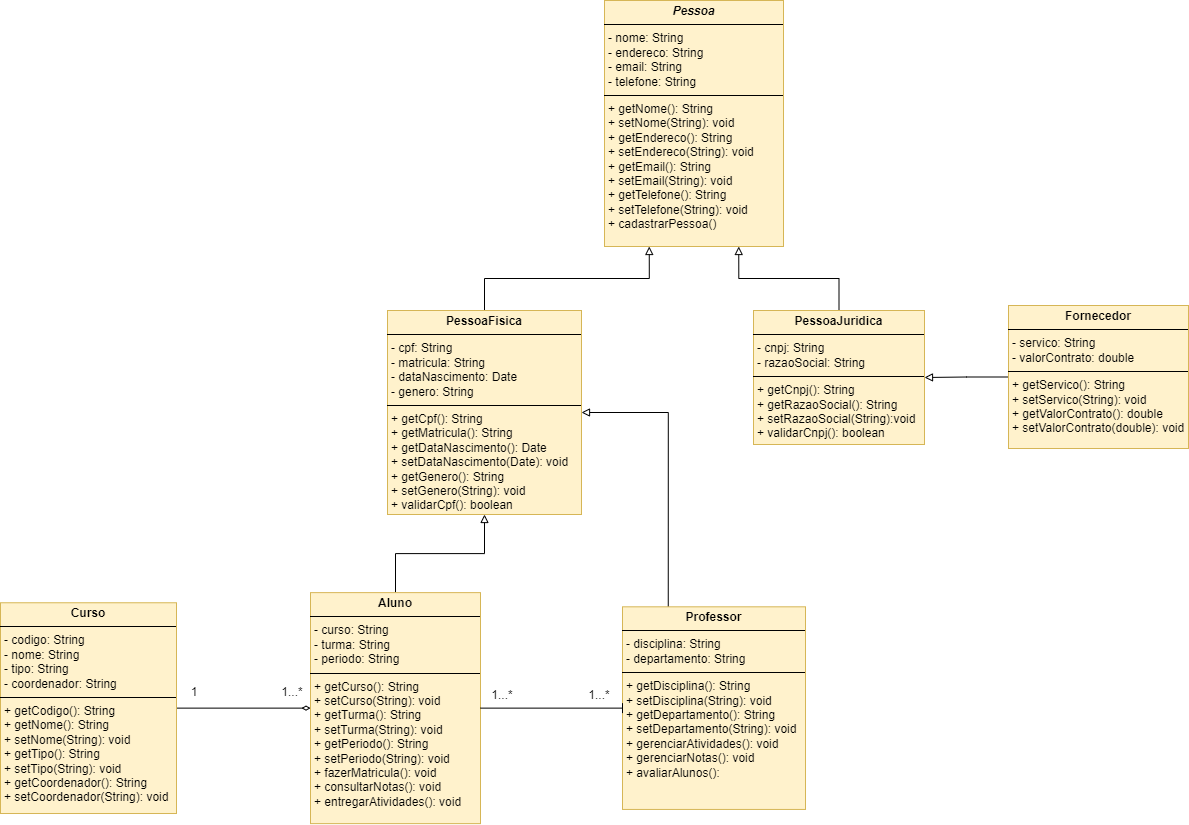

The diagram above was exported from draw.io. Its source (the exported page's mxGraphModel, read from the mxfile embedded in the PNG):
<mxGraphModel dx="2415" dy="1257" grid="0" gridSize="10" guides="1" tooltips="1" connect="1" arrows="1" fold="1" page="0" pageScale="1" pageWidth="850" pageHeight="1100" math="0" shadow="0">
  <root>
    <mxCell id="0" />
    <mxCell id="1" parent="0" />
    <mxCell id="54YzFjgiFt7N01SMOoel-1" value="&lt;p style=&quot;margin:0px;margin-top:4px;text-align:center;&quot;&gt;&lt;b&gt;&lt;i&gt;Pessoa&lt;/i&gt;&lt;/b&gt;&lt;/p&gt;&lt;hr size=&quot;1&quot; style=&quot;border-style:solid;&quot;&gt;&lt;p style=&quot;margin:0px;margin-left:4px;&quot;&gt;&lt;span style=&quot;background-color: initial;&quot;&gt;- nome: String&lt;/span&gt;&lt;br&gt;&lt;/p&gt;&lt;p style=&quot;margin:0px;margin-left:4px;&quot;&gt;- endereco: String&lt;/p&gt;&lt;p style=&quot;margin:0px;margin-left:4px;&quot;&gt;- email: String&lt;/p&gt;&lt;p style=&quot;margin:0px;margin-left:4px;&quot;&gt;- telefone: String&lt;/p&gt;&lt;hr size=&quot;1&quot; style=&quot;border-style:solid;&quot;&gt;&lt;p style=&quot;margin: 0px 0px 0px 4px;&quot;&gt;+ getNome(): String&lt;/p&gt;&lt;p style=&quot;margin: 0px 0px 0px 4px;&quot;&gt;+ setNome(String): void&lt;/p&gt;&lt;p style=&quot;margin: 0px 0px 0px 4px;&quot;&gt;+ getEndereco(): String&lt;/p&gt;&lt;p style=&quot;margin: 0px 0px 0px 4px;&quot;&gt;+ setEndereco(String): void&lt;/p&gt;&lt;p style=&quot;margin: 0px 0px 0px 4px;&quot;&gt;+ getEmail(): String&lt;/p&gt;&lt;p style=&quot;margin: 0px 0px 0px 4px;&quot;&gt;+ setEmail(String): void&lt;/p&gt;&lt;p style=&quot;margin: 0px 0px 0px 4px;&quot;&gt;+ getTelefone(): String&lt;/p&gt;&lt;p style=&quot;margin: 0px 0px 0px 4px;&quot;&gt;+ setTelefone(String): void&lt;/p&gt;&lt;p style=&quot;margin:0px;margin-left:4px;&quot;&gt;+ cadastrarPessoa()&lt;/p&gt;&lt;p style=&quot;margin:0px;margin-left:4px;&quot;&gt;&lt;br&gt;&lt;/p&gt;" style="verticalAlign=top;align=left;overflow=fill;html=1;whiteSpace=wrap;labelBackgroundColor=none;rounded=0;fillColor=#fff2cc;strokeColor=#d6b656;" parent="1" vertex="1">
      <mxGeometry x="94" y="-271" width="179" height="246" as="geometry" />
    </mxCell>
    <mxCell id="_fGmAXwz9vdeI0SVVkY0-8" style="edgeStyle=orthogonalEdgeStyle;rounded=0;orthogonalLoop=1;jettySize=auto;html=1;exitX=0.5;exitY=0;exitDx=0;exitDy=0;entryX=0.25;entryY=1;entryDx=0;entryDy=0;endArrow=block;endFill=0;labelBackgroundColor=none;fontColor=default;" parent="1" source="54YzFjgiFt7N01SMOoel-3" target="54YzFjgiFt7N01SMOoel-1" edge="1">
      <mxGeometry relative="1" as="geometry" />
    </mxCell>
    <mxCell id="54YzFjgiFt7N01SMOoel-3" value="&lt;p style=&quot;margin:0px;margin-top:4px;text-align:center;&quot;&gt;&lt;b&gt;PessoaFisica&lt;/b&gt;&lt;/p&gt;&lt;hr size=&quot;1&quot; style=&quot;border-style:solid;&quot;&gt;&lt;p style=&quot;margin:0px;margin-left:4px;&quot;&gt;- cpf: String&lt;/p&gt;&lt;p style=&quot;margin:0px;margin-left:4px;&quot;&gt;- matricula: String&lt;/p&gt;&lt;p style=&quot;margin:0px;margin-left:4px;&quot;&gt;- dataNascimento: Date&lt;/p&gt;&lt;p style=&quot;margin:0px;margin-left:4px;&quot;&gt;- genero: String&lt;/p&gt;&lt;hr size=&quot;1&quot; style=&quot;border-style:solid;&quot;&gt;&lt;p style=&quot;margin:0px;margin-left:4px;&quot;&gt;+ getCpf(): String&lt;/p&gt;&lt;p style=&quot;margin:0px;margin-left:4px;&quot;&gt;+ getMatricula(): String&lt;/p&gt;&lt;p style=&quot;margin:0px;margin-left:4px;&quot;&gt;+ getDataNascimento(): Date&lt;/p&gt;&lt;p style=&quot;margin:0px;margin-left:4px;&quot;&gt;+ setDataNascimento(Date): void&lt;/p&gt;&lt;p style=&quot;margin:0px;margin-left:4px;&quot;&gt;+ getGenero(): String&lt;/p&gt;&lt;p style=&quot;margin:0px;margin-left:4px;&quot;&gt;+ setGenero(String): void&lt;/p&gt;&lt;p style=&quot;margin:0px;margin-left:4px;&quot;&gt;+ validarCpf(): boolean&lt;/p&gt;" style="verticalAlign=top;align=left;overflow=fill;html=1;whiteSpace=wrap;labelBackgroundColor=none;rounded=0;fillColor=#fff2cc;strokeColor=#d6b656;" parent="1" vertex="1">
      <mxGeometry x="-123" y="39" width="194" height="204" as="geometry" />
    </mxCell>
    <mxCell id="_fGmAXwz9vdeI0SVVkY0-9" style="edgeStyle=orthogonalEdgeStyle;rounded=0;orthogonalLoop=1;jettySize=auto;html=1;exitX=0.5;exitY=0;exitDx=0;exitDy=0;entryX=0.75;entryY=1;entryDx=0;entryDy=0;endArrow=block;endFill=0;labelBackgroundColor=none;fontColor=default;" parent="1" source="54YzFjgiFt7N01SMOoel-5" target="54YzFjgiFt7N01SMOoel-1" edge="1">
      <mxGeometry relative="1" as="geometry" />
    </mxCell>
    <mxCell id="54YzFjgiFt7N01SMOoel-5" value="&lt;p style=&quot;margin:0px;margin-top:4px;text-align:center;&quot;&gt;&lt;b&gt;PessoaJuridica&lt;/b&gt;&lt;/p&gt;&lt;hr size=&quot;1&quot; style=&quot;border-style:solid;&quot;&gt;&lt;p style=&quot;margin:0px;margin-left:4px;&quot;&gt;- cnpj: String&lt;/p&gt;&lt;p style=&quot;margin:0px;margin-left:4px;&quot;&gt;- razaoSocial: String&lt;/p&gt;&lt;hr size=&quot;1&quot; style=&quot;border-style:solid;&quot;&gt;&lt;p style=&quot;margin:0px;margin-left:4px;&quot;&gt;+ getCnpj(): String&lt;/p&gt;&lt;p style=&quot;margin:0px;margin-left:4px;&quot;&gt;+ getRazaoSocial(): String&lt;/p&gt;&lt;p style=&quot;margin:0px;margin-left:4px;&quot;&gt;+ setRazaoSocial(String):void&lt;/p&gt;&lt;p style=&quot;margin:0px;margin-left:4px;&quot;&gt;+ validarCnpj(): boolean&lt;/p&gt;&lt;p style=&quot;margin:0px;margin-left:4px;&quot;&gt;&lt;br&gt;&lt;/p&gt;" style="verticalAlign=top;align=left;overflow=fill;html=1;whiteSpace=wrap;labelBackgroundColor=none;rounded=0;fillColor=#fff2cc;strokeColor=#d6b656;" parent="1" vertex="1">
      <mxGeometry x="243" y="39" width="171" height="134" as="geometry" />
    </mxCell>
    <mxCell id="54YzFjgiFt7N01SMOoel-6" style="edgeStyle=orthogonalEdgeStyle;rounded=0;orthogonalLoop=1;jettySize=auto;html=1;exitX=0.5;exitY=0;exitDx=0;exitDy=0;entryX=0.5;entryY=1;entryDx=0;entryDy=0;labelBackgroundColor=none;fontColor=default;endArrow=block;endFill=0;" parent="1" source="54YzFjgiFt7N01SMOoel-7" target="54YzFjgiFt7N01SMOoel-3" edge="1">
      <mxGeometry relative="1" as="geometry" />
    </mxCell>
    <mxCell id="54YzFjgiFt7N01SMOoel-7" value="&lt;p style=&quot;margin:0px;margin-top:4px;text-align:center;&quot;&gt;&lt;b&gt;Aluno&lt;/b&gt;&lt;/p&gt;&lt;hr size=&quot;1&quot; style=&quot;border-style:solid;&quot;&gt;&lt;p style=&quot;margin:0px;margin-left:4px;&quot;&gt;&lt;span style=&quot;background-color: initial;&quot;&gt;- curso: String&lt;/span&gt;&lt;br&gt;&lt;/p&gt;&lt;p style=&quot;margin:0px;margin-left:4px;&quot;&gt;- turma: String&lt;/p&gt;&lt;p style=&quot;margin:0px;margin-left:4px;&quot;&gt;- periodo: String&lt;/p&gt;&lt;hr size=&quot;1&quot; style=&quot;border-style:solid;&quot;&gt;&lt;p style=&quot;margin:0px;margin-left:4px;&quot;&gt;&lt;span style=&quot;background-color: initial;&quot;&gt;+ getCurso(): String&lt;/span&gt;&lt;/p&gt;&lt;p style=&quot;margin:0px;margin-left:4px;&quot;&gt;+ setCurso(String): void&lt;/p&gt;&lt;p style=&quot;margin:0px;margin-left:4px;&quot;&gt;+ getTurma(): String&lt;/p&gt;&lt;p style=&quot;margin:0px;margin-left:4px;&quot;&gt;+ setTurma(String): void&lt;/p&gt;&lt;p style=&quot;margin:0px;margin-left:4px;&quot;&gt;+ getPeriodo(): String&lt;/p&gt;&lt;p style=&quot;margin:0px;margin-left:4px;&quot;&gt;+ setPeriodo(String): void&lt;/p&gt;&lt;p style=&quot;margin:0px;margin-left:4px;&quot;&gt;+ fazerMatricula(): void&lt;/p&gt;&lt;p style=&quot;margin:0px;margin-left:4px;&quot;&gt;+ consultarNotas(): void&lt;/p&gt;&lt;p style=&quot;margin:0px;margin-left:4px;&quot;&gt;+ entregarAtividades(): void&lt;/p&gt;" style="verticalAlign=top;align=left;overflow=fill;html=1;whiteSpace=wrap;labelBackgroundColor=none;rounded=0;fillColor=#fff2cc;strokeColor=#d6b656;" parent="1" vertex="1">
      <mxGeometry x="-200" y="321.13" width="170" height="231" as="geometry" />
    </mxCell>
    <mxCell id="_fGmAXwz9vdeI0SVVkY0-22" style="edgeStyle=orthogonalEdgeStyle;rounded=0;orthogonalLoop=1;jettySize=auto;html=1;exitX=0.25;exitY=0;exitDx=0;exitDy=0;entryX=1;entryY=0.5;entryDx=0;entryDy=0;endArrow=block;endFill=0;labelBackgroundColor=none;fontColor=default;" parent="1" source="54YzFjgiFt7N01SMOoel-10" target="54YzFjgiFt7N01SMOoel-3" edge="1">
      <mxGeometry relative="1" as="geometry" />
    </mxCell>
    <mxCell id="54YzFjgiFt7N01SMOoel-10" value="&lt;p style=&quot;margin:0px;margin-top:4px;text-align:center;&quot;&gt;&lt;b&gt;Professor&lt;/b&gt;&lt;/p&gt;&lt;hr size=&quot;1&quot; style=&quot;border-style:solid;&quot;&gt;&lt;p style=&quot;margin:0px;margin-left:4px;&quot;&gt;- disciplina: String&lt;/p&gt;&lt;p style=&quot;margin:0px;margin-left:4px;&quot;&gt;- departamento: String&lt;/p&gt;&lt;hr size=&quot;1&quot; style=&quot;border-style:solid;&quot;&gt;&lt;p style=&quot;margin:0px;margin-left:4px;&quot;&gt;+ getDisciplina(): String&lt;/p&gt;&lt;p style=&quot;margin:0px;margin-left:4px;&quot;&gt;+ setDisciplina(String): void&lt;/p&gt;&lt;p style=&quot;margin:0px;margin-left:4px;&quot;&gt;+ getDepartamento(): String&lt;/p&gt;&lt;p style=&quot;margin:0px;margin-left:4px;&quot;&gt;+ setDepartamento(String): void&lt;/p&gt;&lt;p style=&quot;margin:0px;margin-left:4px;&quot;&gt;+ gerenciarAtividades(): void&lt;/p&gt;&lt;p style=&quot;margin:0px;margin-left:4px;&quot;&gt;+ gerenciarNotas(): void&lt;/p&gt;&lt;p style=&quot;margin:0px;margin-left:4px;&quot;&gt;+ avaliarAlunos():&lt;/p&gt;" style="verticalAlign=top;align=left;overflow=fill;html=1;whiteSpace=wrap;labelBackgroundColor=none;rounded=0;fillColor=#fff2cc;strokeColor=#d6b656;" parent="1" vertex="1">
      <mxGeometry x="112" y="335.32" width="183" height="202.62" as="geometry" />
    </mxCell>
    <mxCell id="_fGmAXwz9vdeI0SVVkY0-30" style="edgeStyle=orthogonalEdgeStyle;rounded=0;orthogonalLoop=1;jettySize=auto;html=1;exitX=0;exitY=0.5;exitDx=0;exitDy=0;entryX=1;entryY=0.5;entryDx=0;entryDy=0;endArrow=block;endFill=0;labelBackgroundColor=none;fontColor=default;" parent="1" source="54YzFjgiFt7N01SMOoel-12" target="54YzFjgiFt7N01SMOoel-5" edge="1">
      <mxGeometry relative="1" as="geometry" />
    </mxCell>
    <mxCell id="54YzFjgiFt7N01SMOoel-12" value="&lt;p style=&quot;margin:0px;margin-top:4px;text-align:center;&quot;&gt;&lt;b&gt;Fornecedor&lt;/b&gt;&lt;/p&gt;&lt;hr size=&quot;1&quot; style=&quot;border-style:solid;&quot;&gt;&lt;p style=&quot;margin:0px;margin-left:4px;&quot;&gt;- servico: String&lt;br&gt;&lt;/p&gt;&lt;p style=&quot;margin:0px;margin-left:4px;&quot;&gt;- valorContrato: double&lt;/p&gt;&lt;hr size=&quot;1&quot; style=&quot;border-style:solid;&quot;&gt;&lt;p style=&quot;margin:0px;margin-left:4px;&quot;&gt;+ getServico(): String&lt;/p&gt;&lt;p style=&quot;margin:0px;margin-left:4px;&quot;&gt;+ setServico(String): void&lt;/p&gt;&lt;p style=&quot;margin:0px;margin-left:4px;&quot;&gt;+ getValorContrato(): double&lt;/p&gt;&lt;p style=&quot;margin:0px;margin-left:4px;&quot;&gt;+ setValorContrato(double): void&lt;/p&gt;" style="verticalAlign=top;align=left;overflow=fill;html=1;whiteSpace=wrap;labelBackgroundColor=none;rounded=0;fillColor=#fff2cc;strokeColor=#d6b656;" parent="1" vertex="1">
      <mxGeometry x="498" y="34" width="180" height="143" as="geometry" />
    </mxCell>
    <mxCell id="_fGmAXwz9vdeI0SVVkY0-16" value="" style="endArrow=baseDash;startArrow=none;endFill=0;startFill=0;endSize=8;html=1;verticalAlign=bottom;labelBackgroundColor=none;strokeWidth=1;rounded=0;entryX=0;entryY=0.5;entryDx=0;entryDy=0;exitX=1;exitY=0.5;exitDx=0;exitDy=0;fontColor=default;" parent="1" source="54YzFjgiFt7N01SMOoel-7" target="54YzFjgiFt7N01SMOoel-10" edge="1">
      <mxGeometry width="160" relative="1" as="geometry">
        <mxPoint x="-30" y="280.40999999999997" as="sourcePoint" />
        <mxPoint x="91" y="280" as="targetPoint" />
      </mxGeometry>
    </mxCell>
    <UserObject label="1...*" placeholders="1" name="Variable" id="_fGmAXwz9vdeI0SVVkY0-17">
      <mxCell style="text;html=1;strokeColor=none;fillColor=none;align=center;verticalAlign=middle;whiteSpace=wrap;overflow=hidden;labelBackgroundColor=none;" parent="1" vertex="1">
        <mxGeometry x="-26" y="414" width="36" height="20" as="geometry" />
      </mxCell>
    </UserObject>
    <UserObject label="1...*" placeholders="1" name="Variable" id="_fGmAXwz9vdeI0SVVkY0-19">
      <mxCell style="text;html=1;strokeColor=none;fillColor=none;align=center;verticalAlign=middle;whiteSpace=wrap;overflow=hidden;labelBackgroundColor=none;" parent="1" vertex="1">
        <mxGeometry x="71" y="414" width="36" height="20" as="geometry" />
      </mxCell>
    </UserObject>
    <mxCell id="_fGmAXwz9vdeI0SVVkY0-34" style="edgeStyle=orthogonalEdgeStyle;rounded=0;orthogonalLoop=1;jettySize=auto;html=1;exitX=1;exitY=0.5;exitDx=0;exitDy=0;entryX=0;entryY=0.5;entryDx=0;entryDy=0;endArrow=diamondThin;endFill=0;" parent="1" source="_fGmAXwz9vdeI0SVVkY0-33" target="54YzFjgiFt7N01SMOoel-7" edge="1">
      <mxGeometry relative="1" as="geometry" />
    </mxCell>
    <mxCell id="_fGmAXwz9vdeI0SVVkY0-33" value="&lt;p style=&quot;margin:0px;margin-top:4px;text-align:center;&quot;&gt;&lt;b&gt;Curso&lt;/b&gt;&lt;/p&gt;&lt;hr size=&quot;1&quot; style=&quot;border-style:solid;&quot;&gt;&lt;p style=&quot;margin:0px;margin-left:4px;&quot;&gt;- codigo: String&lt;/p&gt;&lt;p style=&quot;margin:0px;margin-left:4px;&quot;&gt;- nome: String&lt;/p&gt;&lt;p style=&quot;margin:0px;margin-left:4px;&quot;&gt;- tipo: String&lt;/p&gt;&lt;p style=&quot;margin:0px;margin-left:4px;&quot;&gt;- coordenador: String&lt;/p&gt;&lt;hr size=&quot;1&quot; style=&quot;border-style:solid;&quot;&gt;&lt;p style=&quot;margin:0px;margin-left:4px;&quot;&gt;+ getCodigo(): String&lt;/p&gt;&lt;p style=&quot;margin:0px;margin-left:4px;&quot;&gt;+ getNome(): String&lt;/p&gt;&lt;p style=&quot;margin:0px;margin-left:4px;&quot;&gt;+ setNome(String): void&lt;/p&gt;&lt;p style=&quot;margin:0px;margin-left:4px;&quot;&gt;+ getTipo(): String&lt;/p&gt;&lt;p style=&quot;margin:0px;margin-left:4px;&quot;&gt;+ setTipo(String): void&lt;/p&gt;&lt;p style=&quot;margin:0px;margin-left:4px;&quot;&gt;+ getCoordenador(): String&lt;/p&gt;&lt;p style=&quot;margin:0px;margin-left:4px;&quot;&gt;+ setCoordenador(String): void&lt;/p&gt;&lt;p style=&quot;margin:0px;margin-left:4px;&quot;&gt;&lt;br&gt;&lt;/p&gt;" style="verticalAlign=top;align=left;overflow=fill;html=1;whiteSpace=wrap;labelBackgroundColor=none;rounded=0;fillColor=#fff2cc;strokeColor=#d6b656;" parent="1" vertex="1">
      <mxGeometry x="-510" y="331.26" width="176" height="210.75" as="geometry" />
    </mxCell>
    <UserObject label="1...*" placeholders="1" name="Variable" id="_fGmAXwz9vdeI0SVVkY0-35">
      <mxCell style="text;html=1;strokeColor=none;fillColor=none;align=center;verticalAlign=middle;whiteSpace=wrap;overflow=hidden;labelBackgroundColor=none;" parent="1" vertex="1">
        <mxGeometry x="-236" y="411" width="36" height="20" as="geometry" />
      </mxCell>
    </UserObject>
    <UserObject label="1" placeholders="1" name="Variable" id="_fGmAXwz9vdeI0SVVkY0-36">
      <mxCell style="text;html=1;strokeColor=none;fillColor=none;align=center;verticalAlign=middle;whiteSpace=wrap;overflow=hidden;labelBackgroundColor=none;" parent="1" vertex="1">
        <mxGeometry x="-334" y="411" width="36" height="20" as="geometry" />
      </mxCell>
    </UserObject>
  </root>
</mxGraphModel>